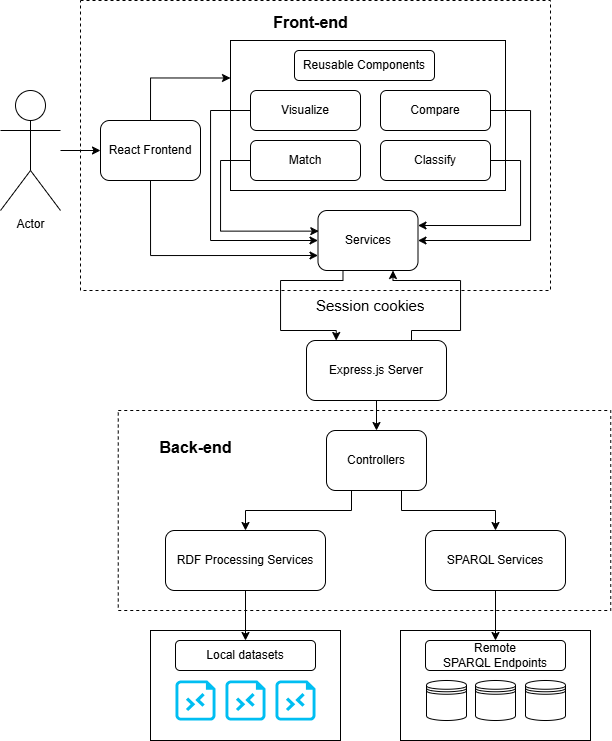

The diagram above was exported from draw.io. Its source (the exported page's mxGraphModel, read from the mxfile embedded in the PNG):
<mxGraphModel dx="1105" dy="558" grid="1" gridSize="10" guides="1" tooltips="1" connect="1" arrows="1" fold="1" page="1" pageScale="1" pageWidth="827" pageHeight="1169" math="0" shadow="0">
  <root>
    <mxCell id="0" />
    <mxCell id="1" parent="0" />
    <mxCell id="QzM9x1swEyCrzTvG9WIi-57" style="edgeStyle=orthogonalEdgeStyle;rounded=0;orthogonalLoop=1;jettySize=auto;html=1;exitX=0.75;exitY=0;exitDx=0;exitDy=0;entryX=0.75;entryY=1;entryDx=0;entryDy=0;" edge="1" parent="1" source="QzM9x1swEyCrzTvG9WIi-2" target="QzM9x1swEyCrzTvG9WIi-18">
      <mxGeometry relative="1" as="geometry">
        <Array as="points">
          <mxPoint x="431" y="470" />
          <mxPoint x="480" y="470" />
          <mxPoint x="480" y="420" />
          <mxPoint x="413" y="420" />
        </Array>
      </mxGeometry>
    </mxCell>
    <mxCell id="QzM9x1swEyCrzTvG9WIi-2" value="Express.js Server" style="rounded=1;whiteSpace=wrap;html=1;" vertex="1" parent="1">
      <mxGeometry x="326" y="480" width="140" height="60" as="geometry" />
    </mxCell>
    <mxCell id="QzM9x1swEyCrzTvG9WIi-9" edge="1" parent="1" source="QzM9x1swEyCrzTvG9WIi-2" target="QzM9x1swEyCrzTvG9WIi-3">
      <mxGeometry relative="1" as="geometry" />
    </mxCell>
    <mxCell id="QzM9x1swEyCrzTvG9WIi-60" style="edgeStyle=orthogonalEdgeStyle;rounded=0;orthogonalLoop=1;jettySize=auto;html=1;exitX=0.5;exitY=0;exitDx=0;exitDy=0;entryX=0;entryY=0.25;entryDx=0;entryDy=0;" edge="1" parent="1" source="QzM9x1swEyCrzTvG9WIi-15" target="QzM9x1swEyCrzTvG9WIi-43">
      <mxGeometry relative="1" as="geometry" />
    </mxCell>
    <mxCell id="QzM9x1swEyCrzTvG9WIi-61" style="edgeStyle=orthogonalEdgeStyle;rounded=0;orthogonalLoop=1;jettySize=auto;html=1;exitX=0.5;exitY=1;exitDx=0;exitDy=0;entryX=0;entryY=0.75;entryDx=0;entryDy=0;" edge="1" parent="1" source="QzM9x1swEyCrzTvG9WIi-15" target="QzM9x1swEyCrzTvG9WIi-18">
      <mxGeometry relative="1" as="geometry" />
    </mxCell>
    <mxCell id="QzM9x1swEyCrzTvG9WIi-15" value="React Frontend" style="rounded=1;whiteSpace=wrap;html=1;" vertex="1" parent="1">
      <mxGeometry x="120" y="260" width="100" height="60" as="geometry" />
    </mxCell>
    <mxCell id="QzM9x1swEyCrzTvG9WIi-16" value="Reusable Components" style="rounded=1;whiteSpace=wrap;html=1;" vertex="1" parent="1">
      <mxGeometry x="314" y="190" width="140" height="30" as="geometry" />
    </mxCell>
    <mxCell id="QzM9x1swEyCrzTvG9WIi-18" value="Services" style="rounded=1;whiteSpace=wrap;html=1;" vertex="1" parent="1">
      <mxGeometry x="337.5" y="350" width="100" height="60" as="geometry" />
    </mxCell>
    <mxCell id="QzM9x1swEyCrzTvG9WIi-43" value="" style="rounded=0;whiteSpace=wrap;html=1;fillColor=none;" vertex="1" parent="1">
      <mxGeometry x="250" y="180" width="275" height="150" as="geometry" />
    </mxCell>
    <mxCell id="QzM9x1swEyCrzTvG9WIi-38" style="edgeStyle=orthogonalEdgeStyle;rounded=0;orthogonalLoop=1;jettySize=auto;html=1;entryX=0;entryY=0.5;entryDx=0;entryDy=0;" edge="1" parent="1" source="QzM9x1swEyCrzTvG9WIi-36" target="QzM9x1swEyCrzTvG9WIi-15">
      <mxGeometry relative="1" as="geometry" />
    </mxCell>
    <mxCell id="QzM9x1swEyCrzTvG9WIi-52" style="edgeStyle=orthogonalEdgeStyle;rounded=0;orthogonalLoop=1;jettySize=auto;html=1;exitX=0;exitY=0.5;exitDx=0;exitDy=0;entryX=0;entryY=0.5;entryDx=0;entryDy=0;" edge="1" parent="1" source="QzM9x1swEyCrzTvG9WIi-35" target="QzM9x1swEyCrzTvG9WIi-18">
      <mxGeometry relative="1" as="geometry">
        <Array as="points">
          <mxPoint x="230" y="250" />
          <mxPoint x="230" y="380" />
        </Array>
      </mxGeometry>
    </mxCell>
    <mxCell id="QzM9x1swEyCrzTvG9WIi-35" value="Visualize" style="rounded=1;whiteSpace=wrap;html=1;" vertex="1" parent="1">
      <mxGeometry x="270" y="230" width="110" height="40" as="geometry" />
    </mxCell>
    <mxCell id="QzM9x1swEyCrzTvG9WIi-36" value="Actor" style="shape=umlActor;verticalLabelPosition=bottom;verticalAlign=top;html=1;outlineConnect=0;" vertex="1" parent="1">
      <mxGeometry x="20" y="230" width="60" height="120" as="geometry" />
    </mxCell>
    <mxCell id="QzM9x1swEyCrzTvG9WIi-55" style="edgeStyle=orthogonalEdgeStyle;rounded=0;orthogonalLoop=1;jettySize=auto;html=1;exitX=1;exitY=0.5;exitDx=0;exitDy=0;entryX=1;entryY=0.5;entryDx=0;entryDy=0;" edge="1" parent="1" source="QzM9x1swEyCrzTvG9WIi-40" target="QzM9x1swEyCrzTvG9WIi-18">
      <mxGeometry relative="1" as="geometry">
        <mxPoint x="440" y="380" as="targetPoint" />
        <Array as="points">
          <mxPoint x="550" y="250" />
          <mxPoint x="550" y="380" />
        </Array>
      </mxGeometry>
    </mxCell>
    <mxCell id="QzM9x1swEyCrzTvG9WIi-40" value="Compare&lt;span style=&quot;color: rgba(0, 0, 0, 0); font-family: monospace; font-size: 0px; text-align: start; text-wrap-mode: nowrap;&quot;&gt;%3CmxGraphModel%3E%3Croot%3E%3CmxCell%20id%3D%220%22%2F%3E%3CmxCell%20id%3D%221%22%20parent%3D%220%22%2F%3E%3CmxCell%20id%3D%222%22%20value%3D%22Visualize%22%20style%3D%22rounded%3D1%3BwhiteSpace%3Dwrap%3Bhtml%3D1%3B%22%20vertex%3D%221%22%20parent%3D%221%22%3E%3CmxGeometry%20x%3D%2280%22%20y%3D%22310%22%20width%3D%22110%22%20height%3D%2260%22%20as%3D%22geometry%22%2F%3E%3C%2FmxCell%3E%3C%2Froot%3E%3C%2FmxGraphModel%3E&lt;/span&gt;" style="rounded=1;whiteSpace=wrap;html=1;" vertex="1" parent="1">
      <mxGeometry x="400" y="230" width="110" height="40" as="geometry" />
    </mxCell>
    <mxCell id="QzM9x1swEyCrzTvG9WIi-54" style="edgeStyle=orthogonalEdgeStyle;rounded=0;orthogonalLoop=1;jettySize=auto;html=1;entryX=1;entryY=0.25;entryDx=0;entryDy=0;" edge="1" parent="1" source="QzM9x1swEyCrzTvG9WIi-41" target="QzM9x1swEyCrzTvG9WIi-18">
      <mxGeometry relative="1" as="geometry">
        <Array as="points">
          <mxPoint x="540" y="300" />
          <mxPoint x="540" y="365" />
        </Array>
      </mxGeometry>
    </mxCell>
    <mxCell id="QzM9x1swEyCrzTvG9WIi-41" value="Classify" style="rounded=1;whiteSpace=wrap;html=1;" vertex="1" parent="1">
      <mxGeometry x="400" y="280" width="110" height="40" as="geometry" />
    </mxCell>
    <mxCell id="QzM9x1swEyCrzTvG9WIi-42" value="Match" style="rounded=1;whiteSpace=wrap;html=1;" vertex="1" parent="1">
      <mxGeometry x="270" y="280" width="110" height="40" as="geometry" />
    </mxCell>
    <mxCell id="QzM9x1swEyCrzTvG9WIi-53" style="edgeStyle=orthogonalEdgeStyle;rounded=0;orthogonalLoop=1;jettySize=auto;html=1;entryX=0.008;entryY=0.344;entryDx=0;entryDy=0;entryPerimeter=0;" edge="1" parent="1" source="QzM9x1swEyCrzTvG9WIi-42" target="QzM9x1swEyCrzTvG9WIi-18">
      <mxGeometry relative="1" as="geometry">
        <Array as="points">
          <mxPoint x="240" y="300" />
          <mxPoint x="240" y="371" />
        </Array>
      </mxGeometry>
    </mxCell>
    <mxCell id="QzM9x1swEyCrzTvG9WIi-56" style="edgeStyle=orthogonalEdgeStyle;rounded=0;orthogonalLoop=1;jettySize=auto;html=1;exitX=0.25;exitY=1;exitDx=0;exitDy=0;entryX=0.212;entryY=0;entryDx=0;entryDy=0;entryPerimeter=0;" edge="1" parent="1" source="QzM9x1swEyCrzTvG9WIi-18" target="QzM9x1swEyCrzTvG9WIi-2">
      <mxGeometry relative="1" as="geometry">
        <Array as="points">
          <mxPoint x="363" y="420" />
          <mxPoint x="300" y="420" />
          <mxPoint x="300" y="470" />
          <mxPoint x="356" y="470" />
        </Array>
      </mxGeometry>
    </mxCell>
    <mxCell id="QzM9x1swEyCrzTvG9WIi-58" value="&lt;font style=&quot;font-size: 15px;&quot;&gt;Session cookies&lt;/font&gt;" style="text;strokeColor=none;fillColor=none;align=left;verticalAlign=middle;spacingLeft=4;spacingRight=4;overflow=hidden;points=[[0,0.5],[1,0.5]];portConstraint=eastwest;rotatable=0;whiteSpace=wrap;html=1;" vertex="1" parent="1">
      <mxGeometry x="330" y="430" width="120" height="30" as="geometry" />
    </mxCell>
    <mxCell id="QzM9x1swEyCrzTvG9WIi-59" value="" style="rounded=0;whiteSpace=wrap;html=1;fillColor=none;dashed=1;" vertex="1" parent="1">
      <mxGeometry x="100" y="140" width="470" height="290" as="geometry" />
    </mxCell>
    <mxCell id="QzM9x1swEyCrzTvG9WIi-64" value="" style="rounded=0;whiteSpace=wrap;html=1;fillColor=none;dashed=1;" vertex="1" parent="1">
      <mxGeometry x="137.75" y="550" width="492.5" height="200" as="geometry" />
    </mxCell>
    <mxCell id="QzM9x1swEyCrzTvG9WIi-63" value="&lt;font style=&quot;font-size: 16px;&quot;&gt;Front-end&lt;/font&gt;" style="text;strokeColor=none;fillColor=none;html=1;fontSize=24;fontStyle=1;verticalAlign=middle;align=center;" vertex="1" parent="1">
      <mxGeometry x="280" y="140" width="100" height="40" as="geometry" />
    </mxCell>
    <mxCell id="QzM9x1swEyCrzTvG9WIi-65" style="edgeStyle=orthogonalEdgeStyle;rounded=0;orthogonalLoop=1;jettySize=auto;html=1;exitX=0.25;exitY=1;exitDx=0;exitDy=0;entryX=0.5;entryY=0;entryDx=0;entryDy=0;" edge="1" parent="1" source="QzM9x1swEyCrzTvG9WIi-3" target="QzM9x1swEyCrzTvG9WIi-5">
      <mxGeometry relative="1" as="geometry" />
    </mxCell>
    <mxCell id="QzM9x1swEyCrzTvG9WIi-66" style="edgeStyle=orthogonalEdgeStyle;rounded=0;orthogonalLoop=1;jettySize=auto;html=1;exitX=0.75;exitY=1;exitDx=0;exitDy=0;entryX=0.5;entryY=0;entryDx=0;entryDy=0;" edge="1" parent="1" source="QzM9x1swEyCrzTvG9WIi-3" target="QzM9x1swEyCrzTvG9WIi-4">
      <mxGeometry relative="1" as="geometry" />
    </mxCell>
    <mxCell id="QzM9x1swEyCrzTvG9WIi-3" value="Controllers" style="rounded=1;whiteSpace=wrap;html=1;" vertex="1" parent="1">
      <mxGeometry x="346" y="570" width="100" height="60" as="geometry" />
    </mxCell>
    <mxCell id="QzM9x1swEyCrzTvG9WIi-4" value="SPARQL Services" style="rounded=1;whiteSpace=wrap;html=1;" vertex="1" parent="1">
      <mxGeometry x="445" y="670" width="140" height="60" as="geometry" />
    </mxCell>
    <mxCell id="QzM9x1swEyCrzTvG9WIi-5" value="RDF Processing Services" style="rounded=1;whiteSpace=wrap;html=1;" vertex="1" parent="1">
      <mxGeometry x="185" y="670" width="160" height="60" as="geometry" />
    </mxCell>
    <mxCell id="QzM9x1swEyCrzTvG9WIi-6" value="Remote&lt;div&gt;SPARQL Endpoints&lt;/div&gt;" style="rounded=1;whiteSpace=wrap;html=1;" vertex="1" parent="1">
      <mxGeometry x="445" y="780" width="140" height="30" as="geometry" />
    </mxCell>
    <mxCell id="QzM9x1swEyCrzTvG9WIi-7" value="Local datasets" style="rounded=1;whiteSpace=wrap;html=1;" vertex="1" parent="1">
      <mxGeometry x="195" y="780" width="140" height="30" as="geometry" />
    </mxCell>
    <mxCell id="QzM9x1swEyCrzTvG9WIi-12" edge="1" parent="1" source="QzM9x1swEyCrzTvG9WIi-4" target="QzM9x1swEyCrzTvG9WIi-6">
      <mxGeometry relative="1" as="geometry" />
    </mxCell>
    <mxCell id="QzM9x1swEyCrzTvG9WIi-13" edge="1" parent="1" source="QzM9x1swEyCrzTvG9WIi-5" target="QzM9x1swEyCrzTvG9WIi-7">
      <mxGeometry relative="1" as="geometry" />
    </mxCell>
    <mxCell id="QzM9x1swEyCrzTvG9WIi-25" value="" style="verticalLabelPosition=bottom;html=1;verticalAlign=top;align=center;strokeColor=none;fillColor=#00BEF2;shape=mxgraph.azure.rdp_remoting_file;pointerEvents=1;" vertex="1" parent="1">
      <mxGeometry x="195" y="820" width="40" height="40" as="geometry" />
    </mxCell>
    <mxCell id="QzM9x1swEyCrzTvG9WIi-26" value="" style="verticalLabelPosition=bottom;html=1;verticalAlign=top;align=center;strokeColor=none;fillColor=#00BEF2;shape=mxgraph.azure.rdp_remoting_file;pointerEvents=1;" vertex="1" parent="1">
      <mxGeometry x="245" y="820" width="40" height="40" as="geometry" />
    </mxCell>
    <mxCell id="QzM9x1swEyCrzTvG9WIi-27" value="" style="verticalLabelPosition=bottom;html=1;verticalAlign=top;align=center;strokeColor=none;fillColor=#00BEF2;shape=mxgraph.azure.rdp_remoting_file;pointerEvents=1;" vertex="1" parent="1">
      <mxGeometry x="295" y="820" width="40" height="40" as="geometry" />
    </mxCell>
    <mxCell id="QzM9x1swEyCrzTvG9WIi-29" value="" style="rounded=0;whiteSpace=wrap;html=1;strokeWidth=1;gradientColor=default;fillColor=none;" vertex="1" parent="1">
      <mxGeometry x="170" y="770" width="190" height="110" as="geometry" />
    </mxCell>
    <mxCell id="QzM9x1swEyCrzTvG9WIi-32" value="" style="rounded=0;whiteSpace=wrap;html=1;strokeWidth=1;gradientColor=default;fillColor=none;" vertex="1" parent="1">
      <mxGeometry x="420" y="770" width="190" height="110" as="geometry" />
    </mxCell>
    <mxCell id="QzM9x1swEyCrzTvG9WIi-31" value="" style="shape=datastore;whiteSpace=wrap;html=1;" vertex="1" parent="1">
      <mxGeometry x="446" y="820" width="40" height="40" as="geometry" />
    </mxCell>
    <mxCell id="QzM9x1swEyCrzTvG9WIi-33" value="" style="shape=datastore;whiteSpace=wrap;html=1;" vertex="1" parent="1">
      <mxGeometry x="495" y="820" width="40" height="40" as="geometry" />
    </mxCell>
    <mxCell id="QzM9x1swEyCrzTvG9WIi-34" value="" style="shape=datastore;whiteSpace=wrap;html=1;" vertex="1" parent="1">
      <mxGeometry x="545" y="820" width="40" height="40" as="geometry" />
    </mxCell>
    <mxCell id="QzM9x1swEyCrzTvG9WIi-71" value="&lt;font style=&quot;font-size: 16px;&quot;&gt;Back-end&lt;/font&gt;" style="text;strokeColor=none;fillColor=none;html=1;fontSize=24;fontStyle=1;verticalAlign=middle;align=center;" vertex="1" parent="1">
      <mxGeometry x="165" y="565" width="100" height="40" as="geometry" />
    </mxCell>
  </root>
</mxGraphModel>